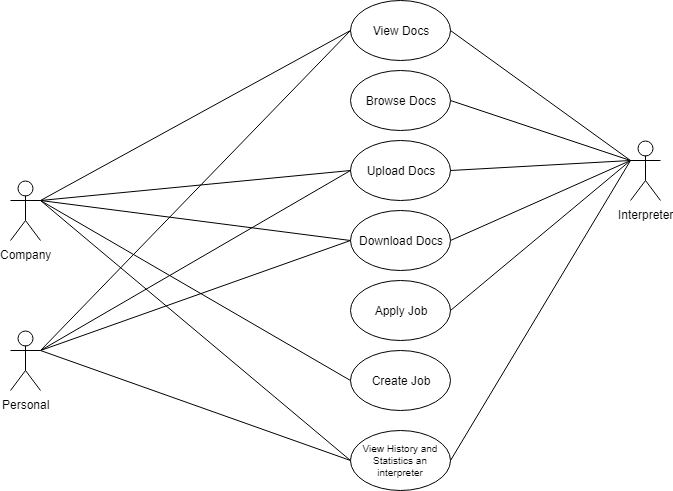

The diagram above was exported from draw.io. Its source (the exported page's mxGraphModel, read from the mxfile embedded in the PNG):
<mxGraphModel dx="840" dy="403" grid="1" gridSize="10" guides="1" tooltips="1" connect="1" arrows="1" fold="1" page="1" pageScale="1" pageWidth="850" pageHeight="1100" math="0" shadow="0">
  <root>
    <mxCell id="0" />
    <mxCell id="1" parent="0" />
    <mxCell id="8ilG26FYO89m6mme1OFu-1" value="Company" style="shape=umlActor;verticalLabelPosition=bottom;labelBackgroundColor=#ffffff;verticalAlign=top;html=1;outlineConnect=0;" parent="1" vertex="1">
      <mxGeometry x="140" y="310" width="30" height="60" as="geometry" />
    </mxCell>
    <mxCell id="8ilG26FYO89m6mme1OFu-2" value="Upload Docs" style="ellipse;whiteSpace=wrap;html=1;" parent="1" vertex="1">
      <mxGeometry x="480" y="270" width="100" height="60" as="geometry" />
    </mxCell>
    <mxCell id="8ilG26FYO89m6mme1OFu-5" value="" style="endArrow=none;html=1;exitX=1;exitY=0.3333333333333333;exitDx=0;exitDy=0;exitPerimeter=0;" parent="1" source="8ilG26FYO89m6mme1OFu-1" edge="1">
      <mxGeometry width="50" height="50" relative="1" as="geometry">
        <mxPoint x="160" y="190" as="sourcePoint" />
        <mxPoint x="480" y="300" as="targetPoint" />
      </mxGeometry>
    </mxCell>
    <mxCell id="8ilG26FYO89m6mme1OFu-8" value="&lt;div&gt;Apply Job&lt;/div&gt;" style="ellipse;whiteSpace=wrap;html=1;" parent="1" vertex="1">
      <mxGeometry x="480" y="410" width="100" height="60" as="geometry" />
    </mxCell>
    <mxCell id="8ilG26FYO89m6mme1OFu-9" value="View Docs" style="ellipse;whiteSpace=wrap;html=1;" parent="1" vertex="1">
      <mxGeometry x="480" y="130" width="100" height="60" as="geometry" />
    </mxCell>
    <mxCell id="8ilG26FYO89m6mme1OFu-10" value="" style="endArrow=none;html=1;entryX=1;entryY=0.5;entryDx=0;entryDy=0;exitX=0;exitY=0.3333333333333333;exitDx=0;exitDy=0;exitPerimeter=0;" parent="1" source="8ilG26FYO89m6mme1OFu-18" target="8ilG26FYO89m6mme1OFu-9" edge="1">
      <mxGeometry width="50" height="50" relative="1" as="geometry">
        <mxPoint x="750" y="180" as="sourcePoint" />
        <mxPoint x="580" y="90" as="targetPoint" />
      </mxGeometry>
    </mxCell>
    <mxCell id="8ilG26FYO89m6mme1OFu-11" value="" style="endArrow=none;html=1;entryX=0;entryY=0.5;entryDx=0;entryDy=0;exitX=1;exitY=0.3333333333333333;exitDx=0;exitDy=0;exitPerimeter=0;" parent="1" source="8ilG26FYO89m6mme1OFu-1" target="8ilG26FYO89m6mme1OFu-9" edge="1">
      <mxGeometry width="50" height="50" relative="1" as="geometry">
        <mxPoint x="160" y="190" as="sourcePoint" />
        <mxPoint x="260" y="170" as="targetPoint" />
      </mxGeometry>
    </mxCell>
    <mxCell id="8ilG26FYO89m6mme1OFu-16" value="Browse Docs" style="ellipse;whiteSpace=wrap;html=1;" parent="1" vertex="1">
      <mxGeometry x="480" y="200" width="100" height="60" as="geometry" />
    </mxCell>
    <mxCell id="8ilG26FYO89m6mme1OFu-18" value="Interpreter" style="shape=umlActor;verticalLabelPosition=bottom;labelBackgroundColor=#ffffff;verticalAlign=top;html=1;outlineConnect=0;" parent="1" vertex="1">
      <mxGeometry x="760" y="270" width="30" height="60" as="geometry" />
    </mxCell>
    <mxCell id="8ilG26FYO89m6mme1OFu-19" value="" style="endArrow=none;html=1;entryX=1;entryY=0.5;entryDx=0;entryDy=0;exitX=0;exitY=0.3333333333333333;exitDx=0;exitDy=0;exitPerimeter=0;" parent="1" source="8ilG26FYO89m6mme1OFu-18" target="8ilG26FYO89m6mme1OFu-2" edge="1">
      <mxGeometry width="50" height="50" relative="1" as="geometry">
        <mxPoint x="160" y="390" as="sourcePoint" />
        <mxPoint x="240" y="320" as="targetPoint" />
      </mxGeometry>
    </mxCell>
    <mxCell id="8ilG26FYO89m6mme1OFu-20" value="Download Docs" style="ellipse;whiteSpace=wrap;html=1;" parent="1" vertex="1">
      <mxGeometry x="480" y="340" width="100" height="60" as="geometry" />
    </mxCell>
    <mxCell id="8ilG26FYO89m6mme1OFu-21" value="" style="endArrow=none;html=1;entryX=1;entryY=0.5;entryDx=0;entryDy=0;exitX=0;exitY=0.3333333333333333;exitDx=0;exitDy=0;exitPerimeter=0;" parent="1" source="8ilG26FYO89m6mme1OFu-18" target="8ilG26FYO89m6mme1OFu-20" edge="1">
      <mxGeometry width="50" height="50" relative="1" as="geometry">
        <mxPoint x="750" y="180" as="sourcePoint" />
        <mxPoint x="260" y="310" as="targetPoint" />
      </mxGeometry>
    </mxCell>
    <mxCell id="8ilG26FYO89m6mme1OFu-22" value="" style="endArrow=none;html=1;entryX=0;entryY=0.5;entryDx=0;entryDy=0;exitX=1;exitY=0.3333333333333333;exitDx=0;exitDy=0;exitPerimeter=0;" parent="1" source="8ilG26FYO89m6mme1OFu-1" target="8ilG26FYO89m6mme1OFu-20" edge="1">
      <mxGeometry width="50" height="50" relative="1" as="geometry">
        <mxPoint x="160" y="190" as="sourcePoint" />
        <mxPoint x="260" y="310" as="targetPoint" />
      </mxGeometry>
    </mxCell>
    <mxCell id="YubYVqO2jaMr_nF-RtcC-4" value="" style="endArrow=none;html=1;exitX=1;exitY=0.5;exitDx=0;exitDy=0;entryX=0;entryY=0.3333333333333333;entryDx=0;entryDy=0;entryPerimeter=0;" parent="1" source="8ilG26FYO89m6mme1OFu-16" target="8ilG26FYO89m6mme1OFu-18" edge="1">
      <mxGeometry width="50" height="50" relative="1" as="geometry">
        <mxPoint x="120" y="470" as="sourcePoint" />
        <mxPoint x="750" y="180" as="targetPoint" />
      </mxGeometry>
    </mxCell>
    <mxCell id="YubYVqO2jaMr_nF-RtcC-5" value="Create Job" style="ellipse;whiteSpace=wrap;html=1;" parent="1" vertex="1">
      <mxGeometry x="480" y="480" width="100" height="60" as="geometry" />
    </mxCell>
    <mxCell id="YubYVqO2jaMr_nF-RtcC-7" value="" style="endArrow=none;html=1;entryX=1;entryY=0.5;entryDx=0;entryDy=0;exitX=0;exitY=0.3333333333333333;exitDx=0;exitDy=0;exitPerimeter=0;" parent="1" source="8ilG26FYO89m6mme1OFu-18" target="8ilG26FYO89m6mme1OFu-8" edge="1">
      <mxGeometry width="50" height="50" relative="1" as="geometry">
        <mxPoint x="750" y="180" as="sourcePoint" />
        <mxPoint x="590" y="380" as="targetPoint" />
      </mxGeometry>
    </mxCell>
    <mxCell id="YubYVqO2jaMr_nF-RtcC-8" value="" style="endArrow=none;html=1;entryX=0;entryY=0.5;entryDx=0;entryDy=0;exitX=1;exitY=0.3333333333333333;exitDx=0;exitDy=0;exitPerimeter=0;" parent="1" source="8ilG26FYO89m6mme1OFu-1" target="YubYVqO2jaMr_nF-RtcC-5" edge="1">
      <mxGeometry width="50" height="50" relative="1" as="geometry">
        <mxPoint x="170" y="200" as="sourcePoint" />
        <mxPoint x="490" y="380" as="targetPoint" />
      </mxGeometry>
    </mxCell>
    <mxCell id="YubYVqO2jaMr_nF-RtcC-9" value="&lt;div style=&quot;font-size: 10px&quot;&gt;&lt;font style=&quot;font-size: 10px&quot;&gt;View History and Statistics an interpreter&lt;/font&gt;&lt;/div&gt;" style="ellipse;whiteSpace=wrap;html=1;" parent="1" vertex="1">
      <mxGeometry x="480" y="560" width="100" height="60" as="geometry" />
    </mxCell>
    <mxCell id="YubYVqO2jaMr_nF-RtcC-10" value="" style="endArrow=none;html=1;entryX=0;entryY=0.5;entryDx=0;entryDy=0;exitX=1;exitY=0.3333333333333333;exitDx=0;exitDy=0;exitPerimeter=0;" parent="1" source="8ilG26FYO89m6mme1OFu-1" target="YubYVqO2jaMr_nF-RtcC-9" edge="1">
      <mxGeometry width="50" height="50" relative="1" as="geometry">
        <mxPoint x="180" y="340" as="sourcePoint" />
        <mxPoint x="490" y="520" as="targetPoint" />
      </mxGeometry>
    </mxCell>
    <mxCell id="YubYVqO2jaMr_nF-RtcC-11" value="" style="endArrow=none;html=1;entryX=1;entryY=0.5;entryDx=0;entryDy=0;exitX=0;exitY=0.3333333333333333;exitDx=0;exitDy=0;exitPerimeter=0;" parent="1" source="8ilG26FYO89m6mme1OFu-18" target="YubYVqO2jaMr_nF-RtcC-9" edge="1">
      <mxGeometry width="50" height="50" relative="1" as="geometry">
        <mxPoint x="770" y="300" as="sourcePoint" />
        <mxPoint x="590" y="450" as="targetPoint" />
      </mxGeometry>
    </mxCell>
    <mxCell id="YubYVqO2jaMr_nF-RtcC-13" value="Personal" style="shape=umlActor;verticalLabelPosition=bottom;labelBackgroundColor=#ffffff;verticalAlign=top;html=1;outlineConnect=0;" parent="1" vertex="1">
      <mxGeometry x="140" y="460" width="30" height="60" as="geometry" />
    </mxCell>
    <mxCell id="YubYVqO2jaMr_nF-RtcC-16" value="" style="endArrow=none;html=1;exitX=1;exitY=0.3333333333333333;exitDx=0;exitDy=0;exitPerimeter=0;entryX=0;entryY=0.5;entryDx=0;entryDy=0;" parent="1" source="YubYVqO2jaMr_nF-RtcC-13" target="8ilG26FYO89m6mme1OFu-9" edge="1">
      <mxGeometry width="50" height="50" relative="1" as="geometry">
        <mxPoint x="190" y="480" as="sourcePoint" />
        <mxPoint x="240" y="430" as="targetPoint" />
      </mxGeometry>
    </mxCell>
    <mxCell id="YubYVqO2jaMr_nF-RtcC-17" value="" style="endArrow=none;html=1;exitX=1;exitY=0.3333333333333333;exitDx=0;exitDy=0;exitPerimeter=0;entryX=0;entryY=0.5;entryDx=0;entryDy=0;" parent="1" source="YubYVqO2jaMr_nF-RtcC-13" target="8ilG26FYO89m6mme1OFu-2" edge="1">
      <mxGeometry width="50" height="50" relative="1" as="geometry">
        <mxPoint x="180" y="490" as="sourcePoint" />
        <mxPoint x="490" y="170" as="targetPoint" />
      </mxGeometry>
    </mxCell>
    <mxCell id="YubYVqO2jaMr_nF-RtcC-18" value="" style="endArrow=none;html=1;exitX=1;exitY=0.3333333333333333;exitDx=0;exitDy=0;exitPerimeter=0;entryX=0;entryY=0.5;entryDx=0;entryDy=0;" parent="1" source="YubYVqO2jaMr_nF-RtcC-13" target="8ilG26FYO89m6mme1OFu-20" edge="1">
      <mxGeometry width="50" height="50" relative="1" as="geometry">
        <mxPoint x="180" y="490" as="sourcePoint" />
        <mxPoint x="490" y="310" as="targetPoint" />
      </mxGeometry>
    </mxCell>
    <mxCell id="YubYVqO2jaMr_nF-RtcC-19" value="" style="endArrow=none;html=1;exitX=1;exitY=0.3333333333333333;exitDx=0;exitDy=0;exitPerimeter=0;entryX=0;entryY=0.5;entryDx=0;entryDy=0;" parent="1" source="YubYVqO2jaMr_nF-RtcC-13" target="YubYVqO2jaMr_nF-RtcC-9" edge="1">
      <mxGeometry width="50" height="50" relative="1" as="geometry">
        <mxPoint x="180" y="490" as="sourcePoint" />
        <mxPoint x="490" y="380" as="targetPoint" />
      </mxGeometry>
    </mxCell>
  </root>
</mxGraphModel>